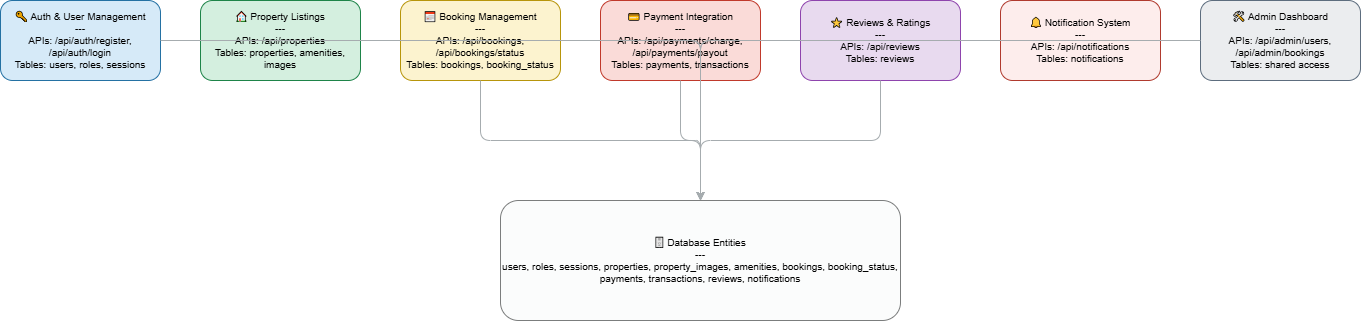

The diagram above was exported from draw.io. Its source (the exported page's mxGraphModel, read from the mxfile embedded in the PNG):
<mxGraphModel dx="1342" dy="728" grid="1" gridSize="10" guides="1" tooltips="1" connect="1" arrows="1" fold="1" page="1" pageScale="1" pageWidth="827" pageHeight="1169" math="0" shadow="0">
  <root>
    <mxCell id="0" />
    <mxCell id="1" parent="0" />
    <mxCell id="lKu6eqshkamzImSHmN76-1" value="🔑 Auth &amp; User Management&#10;---&#10;APIs: /api/auth/register, /api/auth/login&#10;Tables: users, roles, sessions" style="rounded=1;whiteSpace=wrap;html=1;fillColor=#D6EAF8;strokeColor=#2471A3;fontSize=10;" vertex="1" parent="1">
      <mxGeometry x="100" y="200" width="160" height="80" as="geometry" />
    </mxCell>
    <mxCell id="lKu6eqshkamzImSHmN76-2" value="🏠 Property Listings&#10;---&#10;APIs: /api/properties&#10;Tables: properties, amenities, images" style="rounded=1;whiteSpace=wrap;html=1;fillColor=#D4EFDF;strokeColor=#1E8449;fontSize=10;" vertex="1" parent="1">
      <mxGeometry x="300" y="200" width="160" height="80" as="geometry" />
    </mxCell>
    <mxCell id="lKu6eqshkamzImSHmN76-3" value="📅 Booking Management&#10;---&#10;APIs: /api/bookings, /api/bookings/status&#10;Tables: bookings, booking_status" style="rounded=1;whiteSpace=wrap;html=1;fillColor=#FCF3CF;strokeColor=#B7950B;fontSize=10;" vertex="1" parent="1">
      <mxGeometry x="500" y="200" width="160" height="80" as="geometry" />
    </mxCell>
    <mxCell id="lKu6eqshkamzImSHmN76-4" value="💳 Payment Integration&#10;---&#10;APIs: /api/payments/charge, /api/payments/payout&#10;Tables: payments, transactions" style="rounded=1;whiteSpace=wrap;html=1;fillColor=#FADBD8;strokeColor=#C0392B;fontSize=10;" vertex="1" parent="1">
      <mxGeometry x="700" y="200" width="160" height="80" as="geometry" />
    </mxCell>
    <mxCell id="lKu6eqshkamzImSHmN76-5" value="⭐ Reviews &amp; Ratings&#10;---&#10;APIs: /api/reviews&#10;Tables: reviews" style="rounded=1;whiteSpace=wrap;html=1;fillColor=#E8DAEF;strokeColor=#8E44AD;fontSize=10;" vertex="1" parent="1">
      <mxGeometry x="900" y="200" width="160" height="80" as="geometry" />
    </mxCell>
    <mxCell id="lKu6eqshkamzImSHmN76-6" value="🔔 Notification System&#10;---&#10;APIs: /api/notifications&#10;Tables: notifications" style="rounded=1;whiteSpace=wrap;html=1;fillColor=#FDEDEC;strokeColor=#B03A2E;fontSize=10;" vertex="1" parent="1">
      <mxGeometry x="1100" y="200" width="160" height="80" as="geometry" />
    </mxCell>
    <mxCell id="lKu6eqshkamzImSHmN76-7" value="🛠 Admin Dashboard&#10;---&#10;APIs: /api/admin/users, /api/admin/bookings&#10;Tables: shared access" style="rounded=1;whiteSpace=wrap;html=1;fillColor=#EBEDEF;strokeColor=#5D6D7E;fontSize=10;" vertex="1" parent="1">
      <mxGeometry x="1300" y="200" width="160" height="80" as="geometry" />
    </mxCell>
    <mxCell id="lKu6eqshkamzImSHmN76-8" value="🗄 Database Entities&#10;---&#10;users, roles, sessions, properties, property_images, amenities, bookings, booking_status, payments, transactions, reviews, notifications" style="rounded=1;whiteSpace=wrap;html=1;fillColor=#FBFCFC;strokeColor=#7B7D7D;fontSize=10;" vertex="1" parent="1">
      <mxGeometry x="600" y="400" width="400" height="120" as="geometry" />
    </mxCell>
    <mxCell id="lKu6eqshkamzImSHmN76-9" style="edgeStyle=orthogonalEdgeStyle;rounded=1;strokeColor=#A6ACAF;endArrow=classic;" edge="1" parent="1" source="lKu6eqshkamzImSHmN76-1" target="lKu6eqshkamzImSHmN76-8">
      <mxGeometry relative="1" as="geometry" />
    </mxCell>
    <mxCell id="lKu6eqshkamzImSHmN76-10" style="edgeStyle=orthogonalEdgeStyle;rounded=1;strokeColor=#A6ACAF;endArrow=classic;" edge="1" parent="1" source="lKu6eqshkamzImSHmN76-2" target="lKu6eqshkamzImSHmN76-8">
      <mxGeometry relative="1" as="geometry" />
    </mxCell>
    <mxCell id="lKu6eqshkamzImSHmN76-11" style="edgeStyle=orthogonalEdgeStyle;rounded=1;strokeColor=#A6ACAF;endArrow=classic;" edge="1" parent="1" source="lKu6eqshkamzImSHmN76-3" target="lKu6eqshkamzImSHmN76-8">
      <mxGeometry relative="1" as="geometry" />
    </mxCell>
    <mxCell id="lKu6eqshkamzImSHmN76-12" style="edgeStyle=orthogonalEdgeStyle;rounded=1;strokeColor=#A6ACAF;endArrow=classic;" edge="1" parent="1" source="lKu6eqshkamzImSHmN76-4" target="lKu6eqshkamzImSHmN76-8">
      <mxGeometry relative="1" as="geometry" />
    </mxCell>
    <mxCell id="lKu6eqshkamzImSHmN76-13" style="edgeStyle=orthogonalEdgeStyle;rounded=1;strokeColor=#A6ACAF;endArrow=classic;" edge="1" parent="1" source="lKu6eqshkamzImSHmN76-5" target="lKu6eqshkamzImSHmN76-8">
      <mxGeometry relative="1" as="geometry" />
    </mxCell>
    <mxCell id="lKu6eqshkamzImSHmN76-14" style="edgeStyle=orthogonalEdgeStyle;rounded=1;strokeColor=#A6ACAF;endArrow=classic;" edge="1" parent="1" source="lKu6eqshkamzImSHmN76-6" target="lKu6eqshkamzImSHmN76-8">
      <mxGeometry relative="1" as="geometry" />
    </mxCell>
    <mxCell id="lKu6eqshkamzImSHmN76-15" style="edgeStyle=orthogonalEdgeStyle;rounded=1;strokeColor=#A6ACAF;endArrow=classic;" edge="1" parent="1" source="lKu6eqshkamzImSHmN76-7" target="lKu6eqshkamzImSHmN76-8">
      <mxGeometry relative="1" as="geometry" />
    </mxCell>
  </root>
</mxGraphModel>